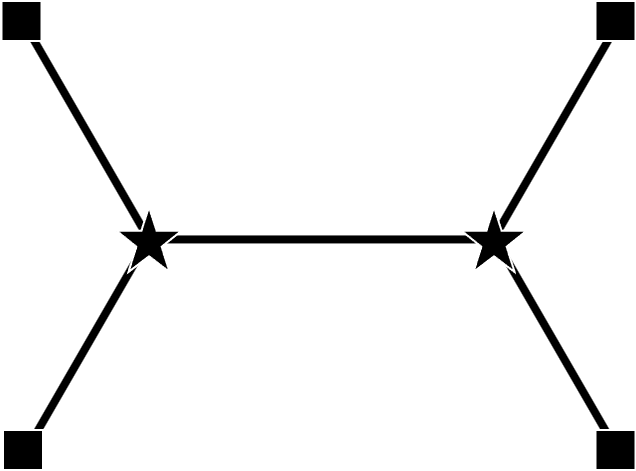

The diagram above was exported from draw.io. Its source (the exported page's mxGraphModel, read from the mxfile embedded in the PNG):
<mxGraphModel dx="2074" dy="1140" grid="1" gridSize="10" guides="1" tooltips="1" connect="1" arrows="1" fold="1" page="1" pageScale="1" pageWidth="850" pageHeight="1100" math="0" shadow="0">
  <root>
    <mxCell id="0" />
    <mxCell id="1" parent="0" />
    <mxCell id="a6auLyhgaJMIgwIgeD2E-1" value="" style="line;strokeWidth=8;html=1;rotation=30;direction=south;" parent="1" vertex="1">
      <mxGeometry x="632.21" y="125.34" width="10" height="264.3" as="geometry" />
    </mxCell>
    <mxCell id="a6auLyhgaJMIgwIgeD2E-2" value="" style="line;strokeWidth=8;html=1;rotation=-210;direction=south;" parent="1" vertex="1">
      <mxGeometry x="631.88" y="350.44" width="10" height="260" as="geometry" />
    </mxCell>
    <mxCell id="IYBhWog6GmL839N7pJys-9" value="" style="line;strokeWidth=8;html=1;rotation=90;direction=south;" parent="1" vertex="1">
      <mxGeometry x="396.01" y="195.43" width="10" height="351.02" as="geometry" />
    </mxCell>
    <mxCell id="IYBhWog6GmL839N7pJys-12" value="" style="line;strokeWidth=8;html=1;rotation=30;direction=south;" parent="1" vertex="1">
      <mxGeometry x="158" y="354.64" width="10" height="253.4" as="geometry" />
    </mxCell>
    <mxCell id="IYBhWog6GmL839N7pJys-10" value="" style="line;strokeWidth=8;html=1;rotation=-210;direction=south;" parent="1" vertex="1">
      <mxGeometry x="161.63" y="137.69" width="10" height="255.64" as="geometry" />
    </mxCell>
    <mxCell id="IYBhWog6GmL839N7pJys-1" value="" style="square;whiteSpace=wrap;html=1;aspect=fixed;fillColor=#000000;strokeColor=#FFFFFF;strokeWidth=2;" parent="1" vertex="1">
      <mxGeometry x="80" y="132.5" width="40" height="40" as="geometry" />
    </mxCell>
    <mxCell id="IYBhWog6GmL839N7pJys-2" value="" style="square;whiteSpace=wrap;html=1;aspect=fixed;fillColor=#000000;strokeColor=#FFFFFF;strokeWidth=2;perimeterSpacing=0;gradientColor=none;" parent="1" vertex="1">
      <mxGeometry x="81.5" y="561.5" width="40" height="40" as="geometry" />
    </mxCell>
    <mxCell id="IYBhWog6GmL839N7pJys-3" value="" style="square;whiteSpace=wrap;html=1;aspect=fixed;fillColor=#000000;strokeColor=#FFFFFF;strokeWidth=2;" parent="1" vertex="1">
      <mxGeometry x="674" y="132.5" width="40" height="40" as="geometry" />
    </mxCell>
    <mxCell id="IYBhWog6GmL839N7pJys-4" value="" style="square;whiteSpace=wrap;html=1;aspect=fixed;fillColor=#000000;strokeColor=#FFFFFF;strokeWidth=2;" parent="1" vertex="1">
      <mxGeometry x="674" y="561.5" width="40" height="40" as="geometry" />
    </mxCell>
    <mxCell id="IYBhWog6GmL839N7pJys-6" value="" style="verticalLabelPosition=bottom;verticalAlign=top;html=1;shape=mxgraph.basic.star;fillColor=#000000;strokeColor=#FFFFFF;strokeWidth=2;" parent="1" vertex="1">
      <mxGeometry x="195" y="338.44" width="65" height="65" as="geometry" />
    </mxCell>
    <mxCell id="IYBhWog6GmL839N7pJys-8" value="" style="verticalLabelPosition=bottom;verticalAlign=top;html=1;shape=mxgraph.basic.star;fillColor=#000000;strokeColor=#FFFFFF;strokeWidth=2;" parent="1" vertex="1">
      <mxGeometry x="540" y="338.44" width="65" height="65" as="geometry" />
    </mxCell>
  </root>
</mxGraphModel>